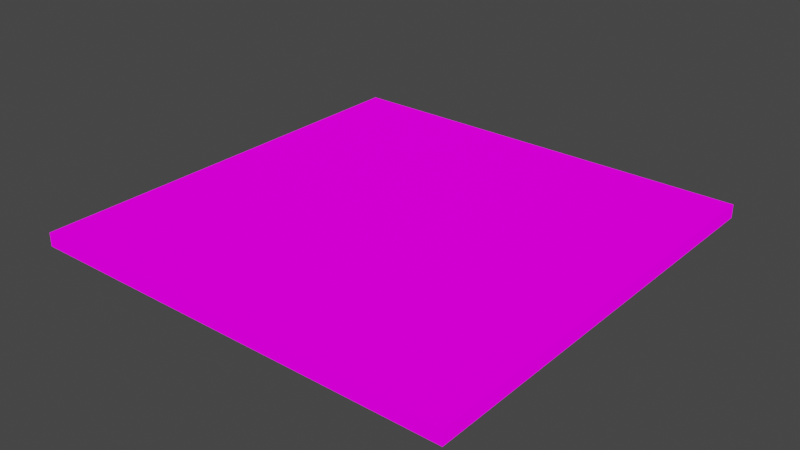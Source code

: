 # Source: room.blend  (saved by Blender 3.4.6; exported with 4.5.12 LTS)
import bpy
from mathutils import Matrix  # noqa: F401  (used for matrix-valued properties, if any)

bpy.ops.wm.read_factory_settings(use_empty=True)
scene = bpy.context.scene
scene.name = 'Scene'

# ---- images (referenced by path relative to the original .blend; pixels are not part of the script)
import os
ASSET_DIR = os.environ.get("B2B_ASSET_DIR", "")  # directory of the original .blend (textures are referenced by path, not embedded)
HERE = os.path.dirname(os.path.abspath(__file__))  # packed textures are extracted next to this script under _unpacked/

def load_image(name, relpath, width, height, colorspace="sRGB"):
    """Load a texture the original file referenced (path relative to the .blend, or extracted next to this script)."""
    p = next((c for c in (os.path.join(HERE, relpath), os.path.join(ASSET_DIR, relpath)) if relpath and os.path.exists(c)), "")
    if p:
        img = bpy.data.images.load(p, check_existing=True)
        img.name = name
    else:  # same state as the original file: an image datablock whose file is absent (Cycles renders it pink)
        img = bpy.data.images.new(name, width, height)
        img.source = "FILE"
        img.filepath = "//" + (relpath or name)
    img.colorspace_settings.name = colorspace
    return img
img_checker_png = load_image('checker.png', 'checker.png', 1024, 1024, 'sRGB')

# ---- materials (node trees are filled in below, after node groups)
mat_roommat = bpy.data.materials.new('RoomMat')
mat_roommat.alpha_threshold = 0.0
mat_roommat.use_transparent_shadow = False
mat_roommat.roughness = 0.5
mat_roommat.line_color = (0.0, 0.0, 0.0, 1.0)

# ---- material node trees
mat_roommat.use_nodes = True; mat_roommat.node_tree.nodes.clear()
_N = mat_roommat.node_tree.nodes; _L = mat_roommat.node_tree.links
n0 = _N.new('ShaderNodeOutputMaterial'); n0.name = 'Material Output'; n0.location = (300, 300)
n1 = _N.new('ShaderNodeBsdfDiffuse'); n1.name = 'Diffuse BSDF'; n1.location = (112, 333)
n1.inputs[1].default_value = 1.0
n2 = _N.new('ShaderNodeTexImage'); n2.name = 'Image Texture'; n2.location = (-160, 289)
n2.image = img_checker_png
n2.interpolation = 'Closest'
_L.new(n2.outputs[0], n1.inputs[0])
_L.new(n1.outputs[0], n0.inputs[0])
n0.is_active_output = True

# ---- world
world_world = bpy.data.worlds.new('World'); scene.world = world_world
world_world.use_nodes = True; world_world.node_tree.nodes.clear()
_N = world_world.node_tree.nodes; _L = world_world.node_tree.links
n0 = _N.new('ShaderNodeOutputWorld'); n0.name = 'World Output'; n0.location = (300, 300)
n1 = _N.new('ShaderNodeBackground'); n1.name = 'Background'; n1.location = (10, 300)
n1.inputs[0].default_value = (0.05088, 0.05088, 0.05088, 1.0)
_L.new(n1.outputs[0], n0.inputs[0])
n0.is_active_output = True
world_world.color = (0.05088, 0.05088, 0.05088)
world_world.use_sun_shadow = False
world_world.sun_shadow_jitter_overblur = 0.0

# ---- meshes
me_cube_001 = bpy.data.meshes.new('Cube.001')
me_cube_001.from_pydata([(-64.0, -64.0, -2.0), (-64.0, -64.0, 2.0), (64.0, -64.0, -2.0), (64.0, 64.0, -2.0), (64.0, 64.0, 2.0), (-64.0, 64.0, -2.0), (-64.0, 64.0, 2.0), (64.0, -64.0, 2.0)], [], [(3, 2, 7, 4), (5, 0, 2, 3), (4, 7, 1, 6), (5, 3, 4, 6), (0, 5, 6, 1), (2, 0, 1, 7)])
_uv = me_cube_001.uv_layers.new(name='UVMap')
_uv.uv.foreach_set('vector', [16.5, 0.0, -15.5, 0.0, -15.5, 1.0, 16.5, 1.0, 16.5, 16.5, 16.5, -15.5, -15.5, -15.5, -15.5, 16.5, -15.5, -15.5, -15.5, 16.5, 16.5, 16.5, 16.5, -15.5, 16.5, 0.0, -15.5, 0.0, -15.5, 1.0, 16.5, 1.0, 16.5, 0.0, -15.5, 0.0, -15.5, 1.0, 16.5, 1.0, 16.5, 0.0, -15.5, 0.0, -15.5, 1.0, 16.5, 1.0])
me_cube_001.materials.append(mat_roommat)
me_cube_001.update()

# ---- objects
ob_cube = bpy.data.objects.new('Cube', me_cube_001)

# ---- transforms, parenting, visibility, modifiers, constraints
ob_cube.location = (0.0, 0.0, 0.0)

# ---- collection membership
scene.collection.objects.link(ob_cube)

# ---- scene / render settings (as saved in the file)
scene.frame_start = 1; scene.frame_end = 250; scene.frame_set(1)
scene.render.engine = 'BLENDER_EEVEE_NEXT'
scene.cycles.sampling_pattern = 'TABULATED_SOBOL'
scene.cycles.use_light_tree = False
scene.view_settings.view_transform = 'Filmic'
bpy.context.view_layer.update()

# ---- added for rendering (the .blend has no active camera and no usable light): camera, sun
cam_auto = bpy.data.cameras.new('AutoCamera')
cam_auto.lens = 50.0
cam_auto.sensor_width = 36.0
cam_auto.clip_end = 2940.04
ob_auto_camera = bpy.data.objects.new('AutoCamera', cam_auto)
scene.collection.objects.link(ob_auto_camera)
ob_auto_camera.location = (167.524, -201.029, 134.02)
ob_auto_camera.rotation_euler = (1.09748, -7.21219e-08, 0.694738)
scene.camera = ob_auto_camera
light_auto_sun = bpy.data.lights.new('AutoSun', 'SUN')
light_auto_sun.energy = 3.0
light_auto_sun.angle = 0.0523599
ob_auto_sun = bpy.data.objects.new('AutoSun', light_auto_sun)
scene.collection.objects.link(ob_auto_sun)
ob_auto_sun.rotation_euler = (0.872665, 0.174533, 0.523599)
bpy.context.view_layer.update()

